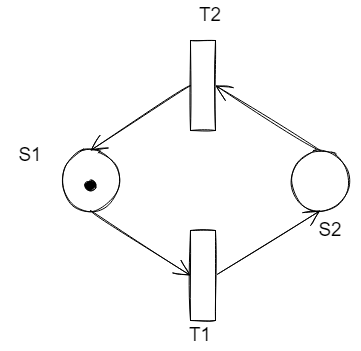

The diagram above was exported from draw.io. Its source (the exported page's mxGraphModel, read from the mxfile embedded in the PNG):
<mxGraphModel dx="1085" dy="1708" grid="1" gridSize="10" guides="1" tooltips="1" connect="1" arrows="1" fold="1" page="1" pageScale="1" pageWidth="827" pageHeight="1169" math="0" shadow="0">
  <root>
    <mxCell id="0" />
    <mxCell id="1" parent="0" />
    <mxCell id="kLW97FnTGPHv45xuRo44-2" value="" style="ellipse;whiteSpace=wrap;html=1;aspect=fixed;sketch=1;hachureGap=4;fontFamily=Architects Daughter;fontSource=https://fonts.googleapis.com/css?family=Architects+Daughter;fontSize=20;" vertex="1" parent="1">
      <mxGeometry x="650" y="-180" width="60" height="60" as="geometry" />
    </mxCell>
    <mxCell id="kLW97FnTGPHv45xuRo44-3" style="edgeStyle=none;curved=1;rounded=0;sketch=1;hachureGap=4;orthogonalLoop=1;jettySize=auto;html=1;exitX=1;exitY=0.5;exitDx=0;exitDy=0;entryX=0.5;entryY=1;entryDx=0;entryDy=0;fontFamily=Architects Daughter;fontSource=https%3A%2F%2Ffonts.googleapis.com%2Fcss%3Ffamily%3DArchitects%2BDaughter;fontSize=16;endArrow=open;startSize=14;endSize=14;sourcePerimeterSpacing=8;targetPerimeterSpacing=8;" edge="1" parent="1" source="kLW97FnTGPHv45xuRo44-4" target="kLW97FnTGPHv45xuRo44-2">
      <mxGeometry relative="1" as="geometry" />
    </mxCell>
    <mxCell id="kLW97FnTGPHv45xuRo44-4" value="" style="rounded=0;whiteSpace=wrap;html=1;sketch=1;hachureGap=4;fontFamily=Architects Daughter;fontSource=https://fonts.googleapis.com/css?family=Architects+Daughter;fontSize=20;rotation=0;" vertex="1" parent="1">
      <mxGeometry x="550" y="-100" width="25" height="90" as="geometry" />
    </mxCell>
    <mxCell id="kLW97FnTGPHv45xuRo44-5" value="" style="ellipse;whiteSpace=wrap;html=1;aspect=fixed;sketch=1;hachureGap=4;fontFamily=Architects Daughter;fontSource=https://fonts.googleapis.com/css?family=Architects+Daughter;fontSize=20;" vertex="1" parent="1">
      <mxGeometry x="420" y="-180" width="60" height="60" as="geometry" />
    </mxCell>
    <mxCell id="kLW97FnTGPHv45xuRo44-6" style="edgeStyle=none;curved=1;rounded=0;sketch=1;hachureGap=4;orthogonalLoop=1;jettySize=auto;html=1;exitX=0.5;exitY=1;exitDx=0;exitDy=0;entryX=0;entryY=0.5;entryDx=0;entryDy=0;fontFamily=Architects Daughter;fontSource=https%3A%2F%2Ffonts.googleapis.com%2Fcss%3Ffamily%3DArchitects%2BDaughter;fontSize=16;endArrow=open;startSize=14;endSize=14;sourcePerimeterSpacing=8;targetPerimeterSpacing=8;" edge="1" parent="1" source="kLW97FnTGPHv45xuRo44-5" target="kLW97FnTGPHv45xuRo44-4">
      <mxGeometry relative="1" as="geometry">
        <mxPoint x="340" y="-400" as="sourcePoint" />
        <mxPoint x="423" y="-400" as="targetPoint" />
      </mxGeometry>
    </mxCell>
    <mxCell id="kLW97FnTGPHv45xuRo44-7" value="" style="rounded=0;whiteSpace=wrap;html=1;sketch=1;hachureGap=4;fontFamily=Architects Daughter;fontSource=https://fonts.googleapis.com/css?family=Architects+Daughter;fontSize=20;rotation=0;" vertex="1" parent="1">
      <mxGeometry x="550" y="-290" width="25" height="90" as="geometry" />
    </mxCell>
    <mxCell id="kLW97FnTGPHv45xuRo44-8" style="edgeStyle=none;curved=1;rounded=0;sketch=1;hachureGap=4;orthogonalLoop=1;jettySize=auto;html=1;exitX=0;exitY=0.5;exitDx=0;exitDy=0;fontFamily=Architects Daughter;fontSource=https%3A%2F%2Ffonts.googleapis.com%2Fcss%3Ffamily%3DArchitects%2BDaughter;fontSize=16;endArrow=open;startSize=14;endSize=14;sourcePerimeterSpacing=8;targetPerimeterSpacing=8;entryX=0.5;entryY=0;entryDx=0;entryDy=0;" edge="1" parent="1" source="kLW97FnTGPHv45xuRo44-7" target="kLW97FnTGPHv45xuRo44-5">
      <mxGeometry relative="1" as="geometry">
        <mxPoint x="440" y="-250" as="sourcePoint" />
        <mxPoint x="470" y="-270" as="targetPoint" />
      </mxGeometry>
    </mxCell>
    <mxCell id="kLW97FnTGPHv45xuRo44-9" style="edgeStyle=none;curved=1;rounded=0;sketch=1;hachureGap=4;orthogonalLoop=1;jettySize=auto;html=1;exitX=0.5;exitY=0;exitDx=0;exitDy=0;fontFamily=Architects Daughter;fontSource=https%3A%2F%2Ffonts.googleapis.com%2Fcss%3Ffamily%3DArchitects%2BDaughter;fontSize=16;endArrow=open;startSize=14;endSize=14;sourcePerimeterSpacing=8;targetPerimeterSpacing=8;entryX=1;entryY=0.5;entryDx=0;entryDy=0;" edge="1" parent="1" source="kLW97FnTGPHv45xuRo44-2" target="kLW97FnTGPHv45xuRo44-7">
      <mxGeometry relative="1" as="geometry">
        <mxPoint x="340" y="-400" as="sourcePoint" />
        <mxPoint x="730" y="-300" as="targetPoint" />
      </mxGeometry>
    </mxCell>
    <mxCell id="kLW97FnTGPHv45xuRo44-10" value="S1" style="text;html=1;strokeColor=none;fillColor=none;align=center;verticalAlign=middle;whiteSpace=wrap;rounded=0;dashed=1;fillStyle=solid;fontSize=19;" vertex="1" parent="1">
      <mxGeometry x="360" y="-190" width="60" height="30" as="geometry" />
    </mxCell>
    <mxCell id="kLW97FnTGPHv45xuRo44-11" value="S2" style="text;html=1;strokeColor=none;fillColor=none;align=center;verticalAlign=middle;whiteSpace=wrap;rounded=0;dashed=1;fillStyle=solid;fontSize=19;" vertex="1" parent="1">
      <mxGeometry x="660" y="-115" width="60" height="30" as="geometry" />
    </mxCell>
    <mxCell id="kLW97FnTGPHv45xuRo44-12" value="T2" style="text;html=1;strokeColor=none;fillColor=none;align=center;verticalAlign=middle;whiteSpace=wrap;rounded=0;dashed=1;fillStyle=solid;fontSize=19;" vertex="1" parent="1">
      <mxGeometry x="540.25" y="-330" width="60" height="30" as="geometry" />
    </mxCell>
    <mxCell id="kLW97FnTGPHv45xuRo44-13" value="T1" style="text;html=1;strokeColor=none;fillColor=none;align=center;verticalAlign=middle;whiteSpace=wrap;rounded=0;dashed=1;fillStyle=solid;fontSize=19;" vertex="1" parent="1">
      <mxGeometry x="530" y="-10" width="60" height="30" as="geometry" />
    </mxCell>
    <mxCell id="kLW97FnTGPHv45xuRo44-38" value="" style="ellipse;whiteSpace=wrap;html=1;aspect=fixed;sketch=1;hachureGap=4;fontFamily=Architects Daughter;fontSource=https://fonts.googleapis.com/css?family=Architects+Daughter;fontSize=20;fillColor=#000000;fillStyle=solid;" vertex="1" parent="1">
      <mxGeometry x="445" y="-150" width="10" height="10" as="geometry" />
    </mxCell>
  </root>
</mxGraphModel>